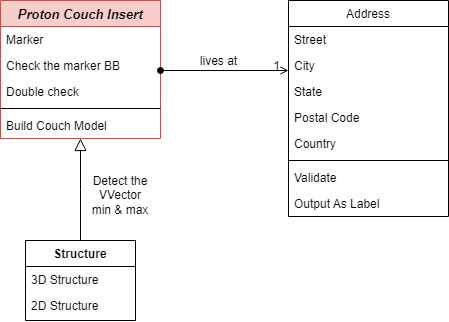

The diagram above was exported from draw.io. Its source (the exported page's mxGraphModel, read from the mxfile embedded in the PNG):
<mxGraphModel dx="989" dy="527" grid="1" gridSize="10" guides="1" tooltips="1" connect="1" arrows="1" fold="1" page="1" pageScale="1" pageWidth="827" pageHeight="1169" math="0" shadow="0">
  <root>
    <mxCell id="WIyWlLk6GJQsqaUBKTNV-0" />
    <mxCell id="WIyWlLk6GJQsqaUBKTNV-1" parent="WIyWlLk6GJQsqaUBKTNV-0" />
    <mxCell id="zkfFHV4jXpPFQw0GAbJ--0" value="Proton Couch Insert" style="swimlane;fontStyle=3;align=center;verticalAlign=top;childLayout=stackLayout;horizontal=1;startSize=26;horizontalStack=0;resizeParent=1;resizeLast=0;collapsible=1;marginBottom=0;rounded=0;shadow=0;strokeWidth=1;fontSize=13;fillColor=#f8cecc;strokeColor=#b85450;" parent="WIyWlLk6GJQsqaUBKTNV-1" vertex="1">
      <mxGeometry x="220" y="120" width="160" height="138" as="geometry">
        <mxRectangle x="230" y="140" width="160" height="26" as="alternateBounds" />
      </mxGeometry>
    </mxCell>
    <mxCell id="zkfFHV4jXpPFQw0GAbJ--1" value="Marker" style="text;align=left;verticalAlign=top;spacingLeft=4;spacingRight=4;overflow=hidden;rotatable=0;points=[[0,0.5],[1,0.5]];portConstraint=eastwest;" parent="zkfFHV4jXpPFQw0GAbJ--0" vertex="1">
      <mxGeometry y="26" width="160" height="26" as="geometry" />
    </mxCell>
    <mxCell id="zkfFHV4jXpPFQw0GAbJ--2" value="Check the marker BB" style="text;align=left;verticalAlign=top;spacingLeft=4;spacingRight=4;overflow=hidden;rotatable=0;points=[[0,0.5],[1,0.5]];portConstraint=eastwest;rounded=0;shadow=0;html=0;" parent="zkfFHV4jXpPFQw0GAbJ--0" vertex="1">
      <mxGeometry y="52" width="160" height="26" as="geometry" />
    </mxCell>
    <mxCell id="zkfFHV4jXpPFQw0GAbJ--3" value="Double check" style="text;align=left;verticalAlign=top;spacingLeft=4;spacingRight=4;overflow=hidden;rotatable=0;points=[[0,0.5],[1,0.5]];portConstraint=eastwest;rounded=0;shadow=0;html=0;" parent="zkfFHV4jXpPFQw0GAbJ--0" vertex="1">
      <mxGeometry y="78" width="160" height="26" as="geometry" />
    </mxCell>
    <mxCell id="zkfFHV4jXpPFQw0GAbJ--4" value="" style="line;html=1;strokeWidth=1;align=left;verticalAlign=middle;spacingTop=-1;spacingLeft=3;spacingRight=3;rotatable=0;labelPosition=right;points=[];portConstraint=eastwest;" parent="zkfFHV4jXpPFQw0GAbJ--0" vertex="1">
      <mxGeometry y="104" width="160" height="8" as="geometry" />
    </mxCell>
    <mxCell id="zkfFHV4jXpPFQw0GAbJ--5" value="Build Couch Model" style="text;align=left;verticalAlign=top;spacingLeft=4;spacingRight=4;overflow=hidden;rotatable=0;points=[[0,0.5],[1,0.5]];portConstraint=eastwest;" parent="zkfFHV4jXpPFQw0GAbJ--0" vertex="1">
      <mxGeometry y="112" width="160" height="26" as="geometry" />
    </mxCell>
    <mxCell id="zkfFHV4jXpPFQw0GAbJ--6" value="Structure" style="swimlane;fontStyle=1;align=center;verticalAlign=top;childLayout=stackLayout;horizontal=1;startSize=26;horizontalStack=0;resizeParent=1;resizeLast=0;collapsible=1;marginBottom=0;rounded=0;shadow=0;strokeWidth=1;" parent="WIyWlLk6GJQsqaUBKTNV-1" vertex="1">
      <mxGeometry x="245" y="360" width="110" height="80" as="geometry">
        <mxRectangle x="130" y="380" width="160" height="26" as="alternateBounds" />
      </mxGeometry>
    </mxCell>
    <mxCell id="zkfFHV4jXpPFQw0GAbJ--7" value="3D Structure" style="text;align=left;verticalAlign=top;spacingLeft=4;spacingRight=4;overflow=hidden;rotatable=0;points=[[0,0.5],[1,0.5]];portConstraint=eastwest;" parent="zkfFHV4jXpPFQw0GAbJ--6" vertex="1">
      <mxGeometry y="26" width="110" height="26" as="geometry" />
    </mxCell>
    <mxCell id="zkfFHV4jXpPFQw0GAbJ--8" value="2D Structure" style="text;align=left;verticalAlign=top;spacingLeft=4;spacingRight=4;overflow=hidden;rotatable=0;points=[[0,0.5],[1,0.5]];portConstraint=eastwest;rounded=0;shadow=0;html=0;" parent="zkfFHV4jXpPFQw0GAbJ--6" vertex="1">
      <mxGeometry y="52" width="110" height="26" as="geometry" />
    </mxCell>
    <mxCell id="zkfFHV4jXpPFQw0GAbJ--12" value="" style="endArrow=block;endSize=10;endFill=0;shadow=0;strokeWidth=1;rounded=0;edgeStyle=elbowEdgeStyle;elbow=vertical;" parent="WIyWlLk6GJQsqaUBKTNV-1" source="zkfFHV4jXpPFQw0GAbJ--6" target="zkfFHV4jXpPFQw0GAbJ--0" edge="1">
      <mxGeometry width="160" relative="1" as="geometry">
        <mxPoint x="200" y="203" as="sourcePoint" />
        <mxPoint x="200" y="203" as="targetPoint" />
      </mxGeometry>
    </mxCell>
    <mxCell id="zkfFHV4jXpPFQw0GAbJ--17" value="Address" style="swimlane;fontStyle=0;align=center;verticalAlign=top;childLayout=stackLayout;horizontal=1;startSize=26;horizontalStack=0;resizeParent=1;resizeLast=0;collapsible=1;marginBottom=0;rounded=0;shadow=0;strokeWidth=1;" parent="WIyWlLk6GJQsqaUBKTNV-1" vertex="1">
      <mxGeometry x="508" y="120" width="160" height="216" as="geometry">
        <mxRectangle x="550" y="140" width="160" height="26" as="alternateBounds" />
      </mxGeometry>
    </mxCell>
    <mxCell id="zkfFHV4jXpPFQw0GAbJ--18" value="Street" style="text;align=left;verticalAlign=top;spacingLeft=4;spacingRight=4;overflow=hidden;rotatable=0;points=[[0,0.5],[1,0.5]];portConstraint=eastwest;" parent="zkfFHV4jXpPFQw0GAbJ--17" vertex="1">
      <mxGeometry y="26" width="160" height="26" as="geometry" />
    </mxCell>
    <mxCell id="zkfFHV4jXpPFQw0GAbJ--19" value="City" style="text;align=left;verticalAlign=top;spacingLeft=4;spacingRight=4;overflow=hidden;rotatable=0;points=[[0,0.5],[1,0.5]];portConstraint=eastwest;rounded=0;shadow=0;html=0;" parent="zkfFHV4jXpPFQw0GAbJ--17" vertex="1">
      <mxGeometry y="52" width="160" height="26" as="geometry" />
    </mxCell>
    <mxCell id="zkfFHV4jXpPFQw0GAbJ--20" value="State" style="text;align=left;verticalAlign=top;spacingLeft=4;spacingRight=4;overflow=hidden;rotatable=0;points=[[0,0.5],[1,0.5]];portConstraint=eastwest;rounded=0;shadow=0;html=0;" parent="zkfFHV4jXpPFQw0GAbJ--17" vertex="1">
      <mxGeometry y="78" width="160" height="26" as="geometry" />
    </mxCell>
    <mxCell id="zkfFHV4jXpPFQw0GAbJ--21" value="Postal Code" style="text;align=left;verticalAlign=top;spacingLeft=4;spacingRight=4;overflow=hidden;rotatable=0;points=[[0,0.5],[1,0.5]];portConstraint=eastwest;rounded=0;shadow=0;html=0;" parent="zkfFHV4jXpPFQw0GAbJ--17" vertex="1">
      <mxGeometry y="104" width="160" height="26" as="geometry" />
    </mxCell>
    <mxCell id="zkfFHV4jXpPFQw0GAbJ--22" value="Country" style="text;align=left;verticalAlign=top;spacingLeft=4;spacingRight=4;overflow=hidden;rotatable=0;points=[[0,0.5],[1,0.5]];portConstraint=eastwest;rounded=0;shadow=0;html=0;" parent="zkfFHV4jXpPFQw0GAbJ--17" vertex="1">
      <mxGeometry y="130" width="160" height="26" as="geometry" />
    </mxCell>
    <mxCell id="zkfFHV4jXpPFQw0GAbJ--23" value="" style="line;html=1;strokeWidth=1;align=left;verticalAlign=middle;spacingTop=-1;spacingLeft=3;spacingRight=3;rotatable=0;labelPosition=right;points=[];portConstraint=eastwest;" parent="zkfFHV4jXpPFQw0GAbJ--17" vertex="1">
      <mxGeometry y="156" width="160" height="8" as="geometry" />
    </mxCell>
    <mxCell id="zkfFHV4jXpPFQw0GAbJ--24" value="Validate" style="text;align=left;verticalAlign=top;spacingLeft=4;spacingRight=4;overflow=hidden;rotatable=0;points=[[0,0.5],[1,0.5]];portConstraint=eastwest;" parent="zkfFHV4jXpPFQw0GAbJ--17" vertex="1">
      <mxGeometry y="164" width="160" height="26" as="geometry" />
    </mxCell>
    <mxCell id="zkfFHV4jXpPFQw0GAbJ--25" value="Output As Label" style="text;align=left;verticalAlign=top;spacingLeft=4;spacingRight=4;overflow=hidden;rotatable=0;points=[[0,0.5],[1,0.5]];portConstraint=eastwest;" parent="zkfFHV4jXpPFQw0GAbJ--17" vertex="1">
      <mxGeometry y="190" width="160" height="26" as="geometry" />
    </mxCell>
    <mxCell id="zkfFHV4jXpPFQw0GAbJ--26" value="" style="endArrow=open;shadow=0;strokeWidth=1;rounded=0;endFill=1;edgeStyle=elbowEdgeStyle;elbow=vertical;startArrow=oval;startFill=1;" parent="WIyWlLk6GJQsqaUBKTNV-1" target="zkfFHV4jXpPFQw0GAbJ--17" edge="1">
      <mxGeometry x="0.5" y="41" relative="1" as="geometry">
        <mxPoint x="380" y="190" as="sourcePoint" />
        <mxPoint x="540" y="192" as="targetPoint" />
        <mxPoint x="-40" y="32" as="offset" />
        <Array as="points">
          <mxPoint x="420" y="190" />
        </Array>
      </mxGeometry>
    </mxCell>
    <mxCell id="zkfFHV4jXpPFQw0GAbJ--28" value="1" style="resizable=0;align=right;verticalAlign=bottom;labelBackgroundColor=none;fontSize=12;" parent="zkfFHV4jXpPFQw0GAbJ--26" connectable="0" vertex="1">
      <mxGeometry x="1" relative="1" as="geometry">
        <mxPoint x="-7" y="4" as="offset" />
      </mxGeometry>
    </mxCell>
    <mxCell id="zkfFHV4jXpPFQw0GAbJ--29" value="lives at" style="text;html=1;resizable=0;points=[];;align=center;verticalAlign=middle;labelBackgroundColor=none;rounded=0;shadow=0;strokeWidth=1;fontSize=12;" parent="zkfFHV4jXpPFQw0GAbJ--26" vertex="1" connectable="0">
      <mxGeometry x="0.5" y="49" relative="1" as="geometry">
        <mxPoint x="-38" y="40" as="offset" />
      </mxGeometry>
    </mxCell>
    <mxCell id="wbDPRX9tP_OG-HNuHFBI-4" value="Detect the VVector min &amp;amp; max" style="text;strokeColor=none;align=center;fillColor=none;html=1;verticalAlign=middle;whiteSpace=wrap;rounded=0;" vertex="1" parent="WIyWlLk6GJQsqaUBKTNV-1">
      <mxGeometry x="310" y="300" width="60" height="30" as="geometry" />
    </mxCell>
  </root>
</mxGraphModel>